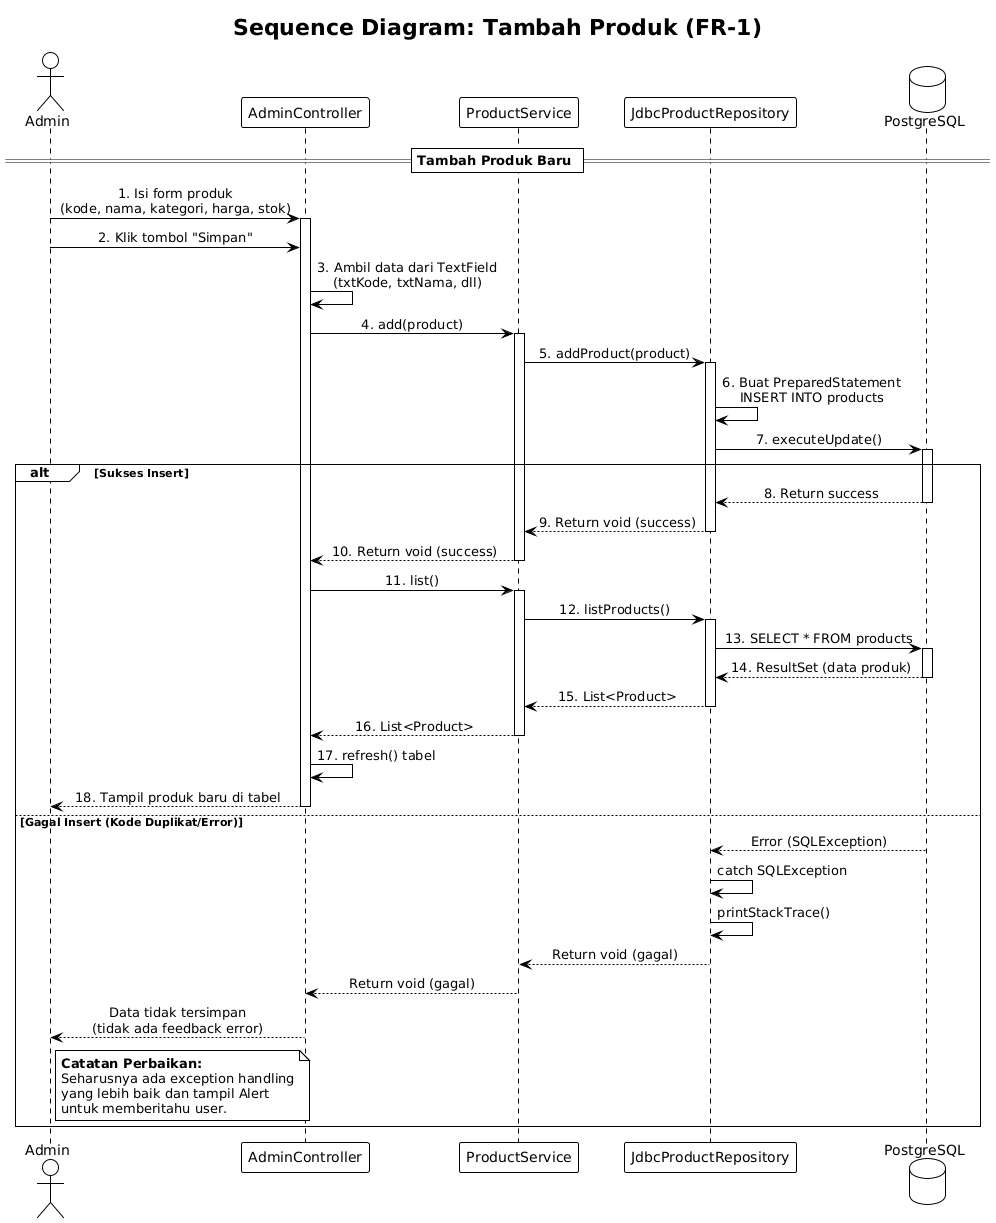

The diagram above was rendered by PlantUML. Its source (embedded in the PNG):
@startuml
!theme plain
skinparam sequenceMessageAlign center

actor "Admin" as Admin
participant "AdminController" as Controller
participant "ProductService" as Service
participant "JdbcProductRepository" as DAO
database "PostgreSQL" as DB

title Sequence Diagram: Tambah Produk (FR-1)

== Tambah Produk Baru ==

Admin -> Controller: 1. Isi form produk\n(kode, nama, kategori, harga, stok)
activate Controller

Admin -> Controller: 2. Klik tombol "Simpan"

Controller -> Controller: 3. Ambil data dari TextField\n(txtKode, txtNama, dll)

Controller -> Service: 4. add(product)
activate Service

Service -> DAO: 5. addProduct(product)
activate DAO

DAO -> DAO: 6. Buat PreparedStatement\nINSERT INTO products

DAO -> DB: 7. executeUpdate()
activate DB

alt **Sukses Insert**
    DB --> DAO: 8. Return success
    deactivate DB
    
    DAO --> Service: 9. Return void (success)
    deactivate DAO
    
    Service --> Controller: 10. Return void (success)
    deactivate Service
    
    Controller -> Service: 11. list()
    activate Service
    
    Service -> DAO: 12. listProducts()
    activate DAO
    
    DAO -> DB: 13. SELECT * FROM products
    activate DB
    
    DB --> DAO: 14. ResultSet (data produk)
    deactivate DB
    
    DAO --> Service: 15. List<Product>
    deactivate DAO
    
    Service --> Controller: 16. List<Product>
    deactivate Service
    
    Controller -> Controller: 17. refresh() tabel
    
    Controller --> Admin: 18. Tampil produk baru di tabel
    deactivate Controller

else **Gagal Insert (Kode Duplikat/Error)**
    DB --> DAO: Error (SQLException)
    deactivate DB
    
    DAO -> DAO: catch SQLException
    DAO -> DAO: printStackTrace()
    
    DAO --> Service: Return void (gagal)
    deactivate DAO
    
    Service --> Controller: Return void (gagal)
    deactivate Service
    
    Controller --> Admin: Data tidak tersimpan\n(tidak ada feedback error)
    deactivate Controller
    
    note right of Admin
        **Catatan Perbaikan:**
        Seharusnya ada exception handling
        yang lebih baik dan tampil Alert
        untuk memberitahu user.
    end note
end
@enduml